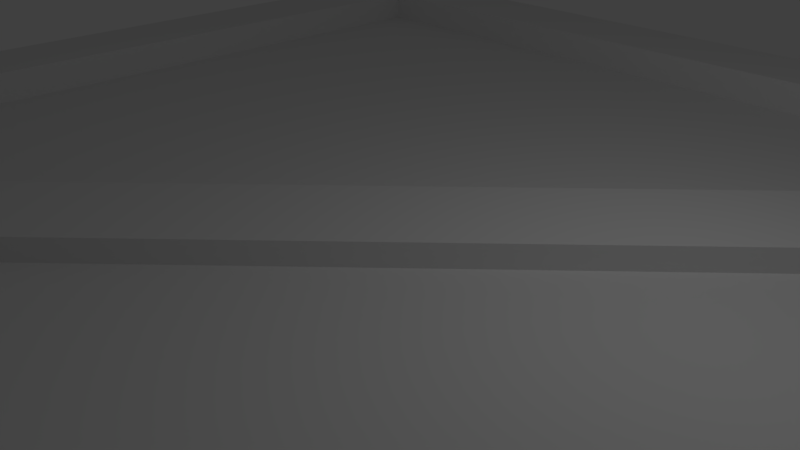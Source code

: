 # Source: wood_plate.blend  (saved by Blender 2.79.0; exported with 4.5.12 LTS)
import bpy
from mathutils import Matrix  # noqa: F401  (used for matrix-valued properties, if any)

bpy.ops.wm.read_factory_settings(use_empty=True)
scene = bpy.context.scene
scene.name = 'Scene'

# ---- collections
col_collection_1 = bpy.data.collections.new('Collection 1'); scene.collection.children.link(col_collection_1)

# ---- materials (node trees are filled in below, after node groups)
mat_material = bpy.data.materials.new('Material')
mat_material.alpha_threshold = 0.0
mat_material.use_transparent_shadow = False
mat_material.roughness = 0.5
mat_material.line_color = (0.0, 0.0, 0.0, 1.0)
mat_material_002 = bpy.data.materials.new('Material.002')
mat_material_002.alpha_threshold = 0.0
mat_material_002.use_transparent_shadow = False
mat_material_002.roughness = 0.5
mat_material_002.line_color = (0.0, 0.0, 0.0, 1.0)

# ---- material node trees

# ---- world
world_world = bpy.data.worlds.new('World'); scene.world = world_world
world_world.color = (0.05088, 0.05088, 0.05088)
world_world.use_sun_shadow = False
world_world.sun_shadow_jitter_overblur = 0.0
world_world.cycles.sampling_method = 'MANUAL'

# ---- cameras
cam_camera = bpy.data.cameras.new('Camera')
cam_camera.clip_end = 100.0
cam_camera.lens = 35.0
cam_camera.sensor_width = 32.0
cam_camera.sensor_height = 18.0
cam_camera.ortho_scale = 7.314
cam_camera.dof.focus_distance = 0.0
cam_camera.dof.aperture_fstop = 128.0

# ---- lights
light_lamp = bpy.data.lights.new('Lamp', 'POINT')
light_lamp.transmission_factor = 0.0
light_lamp.cutoff_distance = 30.0
light_lamp.energy = 100.0
light_lamp.shadow_buffer_clip_start = 1.001
light_lamp.shadow_soft_size = 0.1
light_lamp.shadow_maximum_resolution = 0.006
light_lamp.use_absolute_resolution = True

# ---- meshes
me_cube = bpy.data.meshes.new('Cube')
me_cube.from_pydata([(10.0, 10.0, -0.25), (10.0, -10.0, -0.25), (-10.0, -10.0, -0.25), (-10.0, 10.0, -0.25), (10.0, 10.0, 0.25), (10.0, -10.0, 0.25), (-10.0, -10.0, 0.25), (-10.0, 10.0, 0.25), (8.5, 8.5, 0.25), (8.5, -8.5, 0.25), (-8.5, 8.5, 0.25), (-8.5, -8.5, 0.25), (10.0, 10.0, 0.8), (10.0, -10.0, 0.8), (-10.0, 10.0, 0.8), (-10.0, -10.0, 0.8), (8.5, 8.5, 0.8), (8.5, -8.5, 0.8), (-8.5, 8.5, 0.8), (-8.5, -8.5, 0.8), (8.725, 9.87, 0.1032), (9.87, 8.725, 0.1032), (-8.725, -9.875, 0.1032), (-9.87, -8.725, 0.1032), (8.725, 9.87, 0.5968), (9.87, 8.725, 0.5968), (-8.725, -9.875, 0.5968), (-9.87, -8.725, 0.5968), (-9.871, -9.871, 0.1032), (-9.871, -9.871, 0.5968), (9.871, 9.871, 0.1032), (9.871, 9.871, 0.5968)], [], [(0, 1, 2, 3), (7, 6, 15, 14), (0, 4, 5, 1), (1, 5, 6, 2), (2, 6, 7, 3), (4, 0, 3, 7), (8, 10, 11, 9), (10, 8, 16, 18), (11, 10, 18, 19), (5, 4, 12, 13), (13, 12, 16, 17), (14, 15, 19, 18), (12, 14, 18, 16), (15, 13, 17, 19), (4, 7, 14, 12), (9, 11, 19, 17), (8, 9, 17, 16), (6, 5, 13, 15), (24, 27, 29, 26, 25, 31), (30, 31, 25, 21), (21, 25, 26, 22), (28, 29, 27, 23), (24, 20, 23, 27), (22, 26, 29, 28), (20, 24, 31, 30)])
me_cube.polygons.foreach_set('material_index', [0, 0, 0, 0, 0, 0, 0, 0, 0, 0, 0, 0, 0, 0, 0, 0, 0, 0, 1, 1, 1, 1, 1, 1, 1])
_uv = me_cube.uv_layers.new(name='UVMap')
_uv.uv.foreach_set('vector', [0.7616, 0.7695, 0.4431, 0.7695, 0.4431, 0.451, 0.7616, 0.451, 0.9772, 0.2887, 0.9772, 0.514, 0.971, 0.514, 0.971, 0.2887, 0.9828, 0.9648, 0.9772, 0.9648, 0.9772, 0.7394, 0.9828, 0.7394, 0.9828, 0.7394, 0.9772, 0.7394, 0.9772, 0.514, 0.9828, 0.514, 0.9828, 0.514, 0.9772, 0.514, 0.9772, 0.2887, 0.9828, 0.2887, 0.9772, 0.06333, 0.9828, 0.06333, 0.9828, 0.2887, 0.9772, 0.2887, 0.3545, 0.9333, 0.08245, 0.9333, 0.08245, 0.6612, 0.3545, 0.6612, 0.7356, 0.3879, 0.9603, 0.3879, 0.9603, 0.3952, 0.7356, 0.3952, 0.5109, 0.3879, 0.7356, 0.3879, 0.7356, 0.3952, 0.5109, 0.3952, 0.9772, 0.7394, 0.9772, 0.9648, 0.971, 0.9648, 0.971, 0.7394, 0.3818, 0.6319, 0.3818, 0.9626, 0.357, 0.9378, 0.357, 0.6567, 0.05119, 0.9626, 0.05119, 0.6319, 0.07599, 0.6567, 0.07599, 0.9378, 0.3818, 0.9626, 0.05119, 0.9626, 0.07599, 0.9378, 0.357, 0.9378, 0.05119, 0.6319, 0.3818, 0.6319, 0.357, 0.6567, 0.07599, 0.6567, 0.9772, 0.06333, 0.9772, 0.2887, 0.971, 0.2887, 0.971, 0.06333, 0.2862, 0.3879, 0.5109, 0.3879, 0.5109, 0.3952, 0.2862, 0.3952, 0.06155, 0.3879, 0.2862, 0.3879, 0.2862, 0.3952, 0.06155, 0.3952, 0.9772, 0.514, 0.9772, 0.7394, 0.971, 0.7394, 0.971, 0.514, 0.9271, 0.3629, 0.08224, 0.3629, 0.05619, 0.3369, 0.08214, 0.3108, 0.9271, 0.3109, 0.9532, 0.3369, 0.1023, 0.5238, 0.1023, 0.5348, 0.07691, 0.5348, 0.07691, 0.5238, 0.07407, 0.246, 0.07407, 0.2294, 0.9569, 0.2294, 0.9569, 0.246, 0.08783, 0.4985, 0.07691, 0.4985, 0.07691, 0.4731, 0.08783, 0.4731, 0.9532, 0.2546, 0.9532, 0.2711, 0.07277, 0.2711, 0.07277, 0.2546, 0.08783, 0.5238, 0.07691, 0.5238, 0.07691, 0.4985, 0.08783, 0.4985, 0.1276, 0.5238, 0.1276, 0.5348, 0.1023, 0.5348, 0.1023, 0.5238])
me_cube.materials.append(mat_material)
me_cube.materials.append(mat_material_002)
me_cube.use_remesh_preserve_volume = False
me_cube.use_remesh_preserve_attributes = False
me_cube.use_mirror_vertex_groups = False
me_cube.update()

# ---- objects
ob_cube = bpy.data.objects.new('Cube', me_cube)
ob_lamp = bpy.data.objects.new('Lamp', light_lamp)
ob_camera = bpy.data.objects.new('Camera', cam_camera)

# ---- transforms, parenting, visibility, modifiers, constraints
ob_cube.location = (0.0, 0.0, 0.0)
ob_cube.lock_rotations_4d = False
ob_cube.empty_display_type = 'ARROWS'
ob_cube.lineart.crease_threshold = 0.0
ob_lamp.location = (4.076, 1.005, 5.904)
ob_lamp.rotation_euler = (0.6503, 0.05522, 1.866)
ob_lamp.lock_rotations_4d = False
ob_lamp.empty_display_type = 'ARROWS'
ob_lamp.color = (0.0, 0.0, 0.0, 0.0)
ob_lamp.lineart.crease_threshold = 0.0
ob_camera.location = (7.481, -6.508, 5.344)
ob_camera.rotation_euler = (1.109, 0.0, 0.8149)
ob_camera.lock_rotations_4d = False
ob_camera.empty_display_type = 'ARROWS'
ob_camera.color = (0.0, 0.0, 0.0, 0.0)
ob_camera.display_type = 'WIRE'
ob_camera.lineart.crease_threshold = 0.0

# ---- collection membership
col_collection_1.objects.link(ob_cube)
col_collection_1.objects.link(ob_lamp)
col_collection_1.objects.link(ob_camera)

# ---- scene / render settings (as saved in the file)
scene.camera = ob_camera
scene.frame_start = 1; scene.frame_end = 250; scene.frame_set(1)
scene.render.engine = 'BLENDER_EEVEE_NEXT'
scene.render.resolution_percentage = 50
scene.render.dither_intensity = 0.0
scene.cycles.use_denoising = False
scene.cycles.samples = 128
scene.cycles.sampling_pattern = 'TABULATED_SOBOL'
scene.cycles.use_adaptive_sampling = False
scene.cycles.use_light_tree = False
scene.cycles.blur_glossy = 0.0
scene.cycles.sample_clamp_indirect = 0.0
scene.view_settings.view_transform = 'Standard'
bpy.context.view_layer.update()
